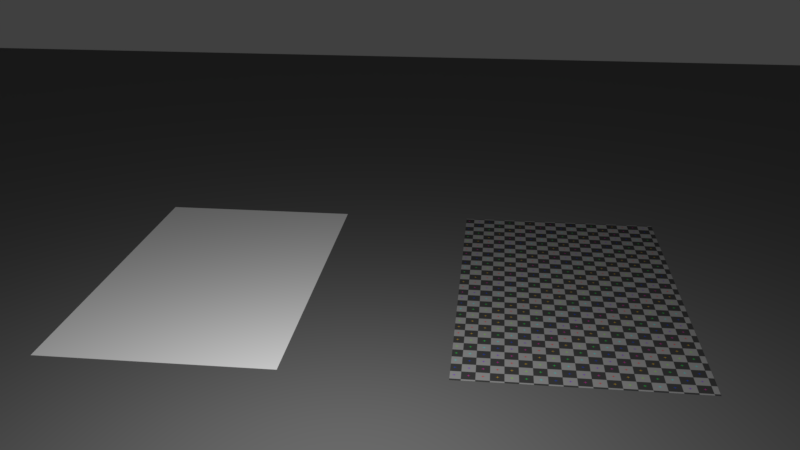 # Source: card.blend  (saved by Blender 2.77.0; exported with 4.5.12 LTS)
import bpy
from mathutils import Matrix  # noqa: F401  (used for matrix-valued properties, if any)

bpy.ops.wm.read_factory_settings(use_empty=True)
scene = bpy.context.scene
scene.name = 'Scene'

# ---- collections
col_collection_1 = bpy.data.collections.new('Collection 1'); scene.collection.children.link(col_collection_1)
col_collection_2 = bpy.data.collections.new('Collection 2'); scene.collection.children.link(col_collection_2)

# ---- images (referenced by path relative to the original .blend; pixels are not part of the script)
import os
ASSET_DIR = os.environ.get("B2B_ASSET_DIR", "")  # directory of the original .blend (textures are referenced by path, not embedded)
HERE = os.path.dirname(os.path.abspath(__file__))  # packed textures are extracted next to this script under _unpacked/

def load_image(name, relpath, width, height, colorspace="sRGB"):
    """Load a texture the original file referenced (path relative to the .blend, or extracted next to this script)."""
    p = next((c for c in (os.path.join(HERE, relpath), os.path.join(ASSET_DIR, relpath)) if relpath and os.path.exists(c)), "")
    if p:
        img = bpy.data.images.load(p, check_existing=True)
        img.name = name
    else:  # same state as the original file: an image datablock whose file is absent (Cycles renders it pink)
        img = bpy.data.images.new(name, width, height)
        img.source = "FILE"
        img.filepath = "//" + (relpath or name)
    img.colorspace_settings.name = colorspace
    return img
img_face = load_image('Face', '_unpacked/.7d1bcd71.png', 1024, 1024, 'sRGB')
img_back = load_image('Back', '_unpacked/Back.25c41f79.png', 1024, 1024, 'sRGB')

# ---- materials (node trees are filled in below, after node groups)
mat_face_side = bpy.data.materials.new('Face_side')
mat_face_side.alpha_threshold = 0.0
mat_face_side.roughness = 0.5
mat_back_side = bpy.data.materials.new('Back_side')
mat_back_side.alpha_threshold = 0.0
mat_back_side.diffuse_color = (0.07044, 0.08306, 0.1789, 1.0)
mat_back_side.roughness = 0.5
mat_table = bpy.data.materials.new('table')
mat_table.alpha_threshold = 0.0
mat_table.roughness = 0.5

# ---- material node trees
mat_face_side.use_nodes = True; mat_face_side.node_tree.nodes.clear()
_N = mat_face_side.node_tree.nodes; _L = mat_face_side.node_tree.links
n0 = _N.new('ShaderNodeOutputMaterial'); n0.name = 'Material Output'; n0.location = (300, 300)
n1 = _N.new('ShaderNodeBsdfDiffuse'); n1.name = 'Diffuse BSDF'; n1.location = (10, 300)
n2 = _N.new('ShaderNodeTexImage'); n2.name = 'Image Texture'; n2.location = (-247, 313)
n2.width = 140
n2.image = img_face
_L.new(n1.outputs[0], n0.inputs[0])
_L.new(n2.outputs[0], n1.inputs[0])
n0.is_active_output = True
mat_back_side.use_nodes = True; mat_back_side.node_tree.nodes.clear()
_N = mat_back_side.node_tree.nodes; _L = mat_back_side.node_tree.links
n0 = _N.new('ShaderNodeOutputMaterial'); n0.name = 'Material Output'; n0.location = (300, 300)
n1 = _N.new('ShaderNodeBsdfDiffuse'); n1.name = 'Diffuse BSDF'; n1.location = (10, 300)
n2 = _N.new('ShaderNodeTexImage'); n2.name = 'Image Texture'; n2.location = (-234, 309)
n2.width = 140
n2.image = img_back
_L.new(n1.outputs[0], n0.inputs[0])
_L.new(n2.outputs[0], n1.inputs[0])
n0.is_active_output = True
mat_table.use_nodes = True; mat_table.node_tree.nodes.clear()
_N = mat_table.node_tree.nodes; _L = mat_table.node_tree.links
n0 = _N.new('ShaderNodeOutputMaterial'); n0.name = 'Material Output'; n0.location = (300, 300)
n1 = _N.new('ShaderNodeBsdfDiffuse'); n1.name = 'Diffuse BSDF'; n1.location = (-200, 345)
n1.inputs[0].default_value = (0.1523, 0.1523, 0.1523, 1.0)
n2 = _N.new('ShaderNodeMixShader'); n2.name = 'Mix Shader'; n2.location = (32, 284)
n3 = _N.new('ShaderNodeLayerWeight'); n3.name = 'Layer Weight'; n3.location = (-213, 483)
n4 = _N.new('ShaderNodeBsdfAnisotropic'); n4.name = 'Glossy BSDF'; n4.location = (-202, 215)
n4.distribution = 'GGX'
n4.inputs[0].default_value = (0.1995, 0.1995, 0.1995, 1.0)
n4.inputs[1].default_value = 0.2236
_L.new(n2.outputs[0], n0.inputs[0])
_L.new(n1.outputs[0], n2.inputs[1])
_L.new(n4.outputs[0], n2.inputs[2])
_L.new(n3.outputs[0], n2.inputs[0])
n0.is_active_output = True

# ---- world
world_world = bpy.data.worlds.new('World'); scene.world = world_world
world_world.color = (0.05088, 0.05088, 0.05088)
world_world.use_sun_shadow = False
world_world.sun_shadow_jitter_overblur = 0.0
world_world.cycles.sampling_method = 'MANUAL'

# ---- cameras
cam_camera = bpy.data.cameras.new('Camera')
cam_camera.clip_end = 100.0
cam_camera.lens = 35.0
cam_camera.sensor_width = 32.0
cam_camera.sensor_height = 18.0
cam_camera.ortho_scale = 7.314
cam_camera.dof.focus_distance = 0.0

# ---- lights
light_lamp = bpy.data.lights.new('Lamp', 'POINT')
light_lamp.transmission_factor = 0.0
light_lamp.cutoff_distance = 30.0
light_lamp.energy = 100.0
light_lamp.shadow_buffer_clip_start = 1.001
light_lamp.shadow_soft_size = 0.1
light_lamp.shadow_maximum_resolution = 0.006
light_lamp.use_absolute_resolution = True

# ---- meshes
me_plane_003 = bpy.data.meshes.new('Plane.003')
me_plane_003.from_pydata([(0.0, 7.451e-08, 1.5), (0.0, 5.215e-08, 1.25), (0.3, 7.451e-08, 1.5), (0.0, 9.686e-08, 1.75), (-0.3, 7.451e-08, 1.5), (-0.3, 5.215e-08, 1.25), (0.3, 5.215e-08, 1.25), (0.3, 9.686e-08, 1.75), (-0.3, 9.686e-08, 1.75), (0.0, -1.49e-08, 0.5), (0.0, -3.725e-08, 0.25), (0.3, -1.49e-08, 0.5), (0.0, 7.451e-09, 0.75), (-0.3, -1.49e-08, 0.5), (-0.3, -3.725e-08, 0.25), (0.3, -3.725e-08, 0.25), (0.3, 7.451e-09, 0.75), (-0.3, 7.451e-09, 0.75), (0.0, 0.001, 1.5), (0.0, 0.001, 1.75), (0.3, 0.001, 1.5), (0.0, 0.001, 1.25), (-0.3, 0.001, 1.5), (-0.3, 0.001, 1.75), (0.3, 0.001, 1.75), (0.3, 0.001, 1.25), (-0.3, 0.001, 1.25), (0.0, 0.001, 0.5), (0.0, 0.001, 0.75), (0.3, 0.001, 0.5), (0.0, 0.001, 0.25), (-0.3, 0.001, 0.5), (-0.3, 0.001, 0.75), (0.3, 0.001, 0.75), (0.3, 0.001, 0.25), (-0.3, 0.001, 0.25), (-0.6, 7.451e-09, 0.75), (-0.6, -1.49e-08, 0.5), (-0.6, -3.725e-08, 0.25), (-0.3, -5.96e-08, 0.0), (0.0, -5.96e-08, 0.0), (0.3, -5.96e-08, 0.0), (0.6, 5.215e-08, 1.25), (0.6, 7.451e-08, 1.5), (0.6, 9.686e-08, 1.75), (0.3, 1.192e-07, 2.0), (0.0, 1.192e-07, 2.0), (-0.3, 1.192e-07, 2.0), (-0.6, 9.686e-08, 1.75), (-0.6, 7.451e-08, 1.5), (-0.6, 5.215e-08, 1.25), (0.6, -3.725e-08, 0.25), (0.6, -1.49e-08, 0.5), (0.6, 7.451e-09, 0.75), (0.3, 2.98e-08, 1.0), (0.0, 2.98e-08, 1.0), (-0.3, 2.98e-08, 1.0), (-0.6, 0.001, 0.75), (-0.6, 0.001, 0.5), (-0.6, 0.001, 0.25), (-0.3, 0.0009999, 0.0), (0.0, 0.0009999, 0.0), (0.3, 0.0009999, 0.0), (0.6, 0.001, 1.25), (0.6, 0.001, 1.5), (0.6, 0.001, 1.75), (0.3, 0.001, 2.0), (0.0, 0.001, 2.0), (-0.3, 0.001, 2.0), (-0.6, 0.001, 1.75), (-0.6, 0.001, 1.5), (-0.6, 0.001, 1.25), (0.6, 0.001, 0.25), (0.6, 0.001, 0.5), (0.6, 0.001, 0.75), (0.3, 0.001, 1.0), (0.0, 0.001, 1.0), (-0.3, 0.001, 1.0), (-0.6, -5.96e-08, 0.0), (0.6, -5.96e-08, 0.0), (-0.6, 1.192e-07, 2.0), (0.6, 1.192e-07, 2.0), (-0.6, 2.98e-08, 1.0), (0.6, 2.98e-08, 1.0), (-0.6, 0.0009999, 0.0), (0.6, 0.0009999, 0.0), (-0.6, 0.001, 2.0), (0.6, 0.001, 2.0), (-0.6, 0.001, 1.0), (0.6, 0.001, 1.0)], [], [(0, 4, 5, 1), (1, 5, 56, 55), (4, 49, 50, 5), (5, 50, 82, 56), (0, 1, 6, 2), (2, 6, 42, 43), (1, 55, 54, 6), (6, 54, 83, 42), (0, 2, 7, 3), (3, 7, 45, 46), (2, 43, 44, 7), (7, 44, 81, 45), (0, 3, 8, 4), (4, 8, 48, 49), (3, 46, 47, 8), (8, 47, 80, 48), (9, 13, 14, 10), (10, 14, 39, 40), (13, 37, 38, 14), (14, 38, 78, 39), (9, 10, 15, 11), (11, 15, 51, 52), (10, 40, 41, 15), (15, 41, 79, 51), (9, 11, 16, 12), (12, 16, 54, 55), (11, 52, 53, 16), (16, 53, 83, 54), (9, 12, 17, 13), (13, 17, 36, 37), (12, 55, 56, 17), (17, 56, 82, 36), (18, 22, 23, 19), (19, 23, 68, 67), (22, 70, 69, 23), (23, 69, 86, 68), (18, 19, 24, 20), (20, 24, 65, 64), (19, 67, 66, 24), (24, 66, 87, 65), (18, 20, 25, 21), (21, 25, 75, 76), (20, 64, 63, 25), (25, 63, 89, 75), (18, 21, 26, 22), (22, 26, 71, 70), (21, 76, 77, 26), (26, 77, 88, 71), (27, 31, 32, 28), (28, 32, 77, 76), (31, 58, 57, 32), (32, 57, 88, 77), (27, 28, 33, 29), (29, 33, 74, 73), (28, 76, 75, 33), (33, 75, 89, 74), (27, 29, 34, 30), (30, 34, 62, 61), (29, 73, 72, 34), (34, 72, 85, 62), (27, 30, 35, 31), (31, 35, 59, 58), (30, 61, 60, 35), (35, 60, 84, 59), (39, 60, 61, 40), (82, 88, 57, 36), (37, 58, 59, 38), (41, 62, 85, 79), (42, 63, 64, 43), (78, 84, 60, 39), (40, 61, 62, 41), (44, 65, 87, 81), (45, 66, 67, 46), (83, 89, 63, 42), (43, 64, 65, 44), (47, 68, 86, 80), (48, 69, 70, 49), (81, 87, 66, 45), (46, 67, 68, 47), (50, 71, 88, 82), (51, 72, 73, 52), (80, 86, 69, 48), (49, 70, 71, 50), (53, 74, 89, 83), (79, 85, 72, 51), (52, 73, 74, 53), (36, 57, 58, 37), (38, 59, 84, 78)])
me_plane_003.polygons.foreach_set('use_smooth', [True] * 88)
me_plane_003.polygons.foreach_set('material_index', [0, 0, 0, 0, 0, 0, 0, 0, 0, 0, 0, 0, 0, 0, 0, 0, 0, 0, 0, 0, 0, 0, 0, 0, 0, 0, 0, 0, 0, 0, 0, 0, 1, 1, 1, 1, 1, 1, 1, 1, 1, 1, 1, 1, 1, 1, 1, 1, 1, 1, 1, 1, 1, 1, 1, 1, 1, 1, 1, 1, 1, 1, 1, 1, 0, 0, 0, 0, 0, 0, 0, 0, 0, 0, 0, 0, 0, 0, 0, 0, 0, 0, 0, 0, 0, 0, 0, 0])
_uv = me_plane_003.uv_layers.new(name='UVMap')
_uv.uv.foreach_set('vector', [0.5096, 0.2623, 0.3674, 0.2623, 0.3674, 0.3808, 0.5096, 0.3808, 0.5096, 0.3808, 0.3674, 0.3808, 0.3674, 0.4993, 0.5096, 0.4993, 0.3674, 0.2623, 0.2253, 0.2623, 0.2253, 0.3808, 0.3674, 0.3808, 0.3674, 0.3808, 0.2253, 0.3808, 0.2253, 0.4993, 0.3674, 0.4993, 0.5096, 0.2623, 0.5096, 0.3808, 0.6518, 0.3808, 0.6518, 0.2623, 0.6518, 0.2623, 0.6518, 0.3808, 0.794, 0.3808, 0.794, 0.2623, 0.5096, 0.3808, 0.5096, 0.4993, 0.6518, 0.4993, 0.6518, 0.3808, 0.6518, 0.3808, 0.6518, 0.4993, 0.794, 0.4993, 0.794, 0.3808, 0.5096, 0.2623, 0.6518, 0.2623, 0.6518, 0.1439, 0.5096, 0.1439, 0.5096, 0.1439, 0.6518, 0.1439, 0.6518, 0.02537, 0.5096, 0.02537, 0.6518, 0.2623, 0.794, 0.2623, 0.794, 0.1439, 0.6518, 0.1439, 0.6518, 0.1439, 0.794, 0.1439, 0.794, 0.02537, 0.6518, 0.02537, 0.5096, 0.2623, 0.5096, 0.1439, 0.3674, 0.1439, 0.3674, 0.2623, 0.3674, 0.2623, 0.3674, 0.1439, 0.2253, 0.1439, 0.2253, 0.2623, 0.5096, 0.1439, 0.5096, 0.02537, 0.3674, 0.02537, 0.3674, 0.1439, 0.3674, 0.1439, 0.3674, 0.02537, 0.2253, 0.02537, 0.2253, 0.1439, 0.5096, 0.7363, 0.3674, 0.7363, 0.3674, 0.8547, 0.5096, 0.8547, 0.5096, 0.8547, 0.3674, 0.8547, 0.3674, 0.9732, 0.5096, 0.9732, 0.3674, 0.7363, 0.2253, 0.7363, 0.2253, 0.8547, 0.3674, 0.8547, 0.3674, 0.8547, 0.2253, 0.8547, 0.2253, 0.9732, 0.3674, 0.9732, 0.5096, 0.7363, 0.5096, 0.8547, 0.6518, 0.8547, 0.6518, 0.7363, 0.6518, 0.7363, 0.6518, 0.8547, 0.794, 0.8547, 0.794, 0.7363, 0.5096, 0.8547, 0.5096, 0.9732, 0.6518, 0.9732, 0.6518, 0.8547, 0.6518, 0.8547, 0.6518, 0.9732, 0.794, 0.9732, 0.794, 0.8547, 0.5096, 0.7363, 0.6518, 0.7363, 0.6518, 0.6178, 0.5096, 0.6178, 0.5096, 0.6178, 0.6518, 0.6178, 0.6518, 0.4993, 0.5096, 0.4993, 0.6518, 0.7363, 0.794, 0.7363, 0.794, 0.6178, 0.6518, 0.6178, 0.6518, 0.6178, 0.794, 0.6178, 0.794, 0.4993, 0.6518, 0.4993, 0.5096, 0.7363, 0.5096, 0.6178, 0.3674, 0.6178, 0.3674, 0.7363, 0.3674, 0.7363, 0.3674, 0.6178, 0.2253, 0.6178, 0.2253, 0.7363, 0.5096, 0.6178, 0.5096, 0.4993, 0.3674, 0.4993, 0.3674, 0.6178, 0.3674, 0.6178, 0.3674, 0.4993, 0.2253, 0.4993, 0.2253, 0.6178, 0.5096, 0.2623, 0.3674, 0.2623, 0.3674, 0.1439, 0.5096, 0.1439, 0.5096, 0.1439, 0.3674, 0.1439, 0.3674, 0.02537, 0.5096, 0.02537, 0.3674, 0.2623, 0.2253, 0.2623, 0.2253, 0.1439, 0.3674, 0.1439, 0.3674, 0.1439, 0.2253, 0.1439, 0.2253, 0.02537, 0.3674, 0.02537, 0.5096, 0.2623, 0.5096, 0.1439, 0.6518, 0.1439, 0.6518, 0.2623, 0.6518, 0.2623, 0.6518, 0.1439, 0.794, 0.1439, 0.794, 0.2623, 0.5096, 0.1439, 0.5096, 0.02537, 0.6518, 0.02537, 0.6518, 0.1439, 0.6518, 0.1439, 0.6518, 0.02537, 0.794, 0.02537, 0.794, 0.1439, 0.5096, 0.2623, 0.6518, 0.2623, 0.6518, 0.3808, 0.5096, 0.3808, 0.5096, 0.3808, 0.6518, 0.3808, 0.6518, 0.4993, 0.5096, 0.4993, 0.6518, 0.2623, 0.794, 0.2623, 0.794, 0.3808, 0.6518, 0.3808, 0.6518, 0.3808, 0.794, 0.3808, 0.794, 0.4993, 0.6518, 0.4993, 0.5096, 0.2623, 0.5096, 0.3808, 0.3674, 0.3808, 0.3674, 0.2623, 0.3674, 0.2623, 0.3674, 0.3808, 0.2253, 0.3808, 0.2253, 0.2623, 0.5096, 0.3808, 0.5096, 0.4993, 0.3674, 0.4993, 0.3674, 0.3808, 0.3674, 0.3808, 0.3674, 0.4993, 0.2253, 0.4993, 0.2253, 0.3808, 0.5096, 0.7363, 0.3674, 0.7363, 0.3674, 0.6178, 0.5096, 0.6178, 0.5096, 0.6178, 0.3674, 0.6178, 0.3674, 0.4993, 0.5096, 0.4993, 0.3674, 0.7363, 0.2253, 0.7363, 0.2253, 0.6178, 0.3674, 0.6178, 0.3674, 0.6178, 0.2253, 0.6178, 0.2253, 0.4993, 0.3674, 0.4993, 0.5096, 0.7363, 0.5096, 0.6178, 0.6518, 0.6178, 0.6518, 0.7363, 0.6518, 0.7363, 0.6518, 0.6178, 0.794, 0.6178, 0.794, 0.7363, 0.5096, 0.6178, 0.5096, 0.4993, 0.6518, 0.4993, 0.6518, 0.6178, 0.6518, 0.6178, 0.6518, 0.4993, 0.794, 0.4993, 0.794, 0.6178, 0.5096, 0.7363, 0.6518, 0.7363, 0.6518, 0.8547, 0.5096, 0.8547, 0.5096, 0.8547, 0.6518, 0.8547, 0.6518, 0.9732, 0.5096, 0.9732, 0.6518, 0.7363, 0.794, 0.7363, 0.794, 0.8547, 0.6518, 0.8547, 0.6518, 0.8547, 0.794, 0.8547, 0.794, 0.9732, 0.6518, 0.9732, 0.5096, 0.7363, 0.5096, 0.8547, 0.3674, 0.8547, 0.3674, 0.7363, 0.3674, 0.7363, 0.3674, 0.8547, 0.2253, 0.8547, 0.2253, 0.7363, 0.5096, 0.8547, 0.5096, 0.9732, 0.3674, 0.9732, 0.3674, 0.8547, 0.3674, 0.8547, 0.3674, 0.9732, 0.2253, 0.9732, 0.2253, 0.8547, 0.3674, 0.9732, 0.3674, 0.9732, 0.5096, 0.9732, 0.5096, 0.9732, 0.2253, 0.4993, 0.2253, 0.4993, 0.2253, 0.6178, 0.2253, 0.6178, 0.2253, 0.7363, 0.2253, 0.7363, 0.2253, 0.8547, 0.2253, 0.8547, 0.6518, 0.9732, 0.6518, 0.9732, 0.794, 0.9732, 0.794, 0.9732, 0.794, 0.3808, 0.794, 0.3808, 0.794, 0.2623, 0.794, 0.2623, 0.2253, 0.9732, 0.2253, 0.9732, 0.3674, 0.9732, 0.3674, 0.9732, 0.5096, 0.9732, 0.5096, 0.9732, 0.6518, 0.9732, 0.6518, 0.9732, 0.794, 0.1439, 0.794, 0.1439, 0.794, 0.02537, 0.794, 0.02537, 0.6518, 0.02537, 0.6518, 0.02537, 0.5096, 0.02537, 0.5096, 0.02537, 0.794, 0.4993, 0.794, 0.4993, 0.794, 0.3808, 0.794, 0.3808, 0.794, 0.2623, 0.794, 0.2623, 0.794, 0.1439, 0.794, 0.1439, 0.3674, 0.02537, 0.3674, 0.02537, 0.2253, 0.02537, 0.2253, 0.02537, 0.2253, 0.1439, 0.2253, 0.1439, 0.2253, 0.2623, 0.2253, 0.2623, 0.794, 0.02537, 0.794, 0.02537, 0.6518, 0.02537, 0.6518, 0.02537, 0.5096, 0.02537, 0.5096, 0.02537, 0.3674, 0.02537, 0.3674, 0.02537, 0.2253, 0.3808, 0.2253, 0.3808, 0.2253, 0.4993, 0.2253, 0.4993, 0.794, 0.8547, 0.794, 0.8547, 0.794, 0.7363, 0.794, 0.7363, 0.2253, 0.02537, 0.2253, 0.02537, 0.2253, 0.1439, 0.2253, 0.1439, 0.2253, 0.2623, 0.2253, 0.2623, 0.2253, 0.3808, 0.2253, 0.3808, 0.794, 0.6178, 0.794, 0.6178, 0.794, 0.4993, 0.794, 0.4993, 0.794, 0.9732, 0.794, 0.9732, 0.794, 0.8547, 0.794, 0.8547, 0.794, 0.7363, 0.794, 0.7363, 0.794, 0.6178, 0.794, 0.6178, 0.2253, 0.6178, 0.2253, 0.6178, 0.2253, 0.7363, 0.2253, 0.7363, 0.2253, 0.8547, 0.2253, 0.8547, 0.2253, 0.9732, 0.2253, 0.9732])
me_plane_003.materials.append(mat_face_side)
me_plane_003.materials.append(mat_back_side)
me_plane_003.use_remesh_preserve_volume = False
me_plane_003.use_remesh_preserve_attributes = False
me_plane_003.use_mirror_vertex_groups = False
me_plane_003.update()
me_plane_002 = bpy.data.meshes.new('Plane.002')
me_plane_002.from_pydata([(-1.0, -1.0, 0.0), (1.0, -1.0, 0.0), (-1.0, 1.0, 0.0), (1.0, 1.0, 0.0)], [], [(0, 1, 3, 2)])
me_plane_002.materials.append(mat_table)
me_plane_002.use_remesh_preserve_volume = False
me_plane_002.use_remesh_preserve_attributes = False
me_plane_002.use_mirror_vertex_groups = False
me_plane_002.update()
me_plane = bpy.data.meshes.new('Plane')
me_plane.from_pydata([(-0.6, -5.96e-08, 0.0), (0.6, -5.96e-08, 0.0), (-0.6, 1.192e-07, 2.0), (0.6, 1.192e-07, 2.0), (-0.6, 2.98e-08, 1.0), (0.6, 2.98e-08, 1.0)], [], [(4, 5, 3, 2), (0, 1, 5, 4)])
me_plane.polygons.foreach_set('use_smooth', [True] * 2)
me_plane.use_remesh_preserve_volume = False
me_plane.use_remesh_preserve_attributes = False
me_plane.use_mirror_vertex_groups = False
me_plane.update()
arm_armature_002 = bpy.data.armatures.new('Armature.002')  # bones are not reproduced
arm_armature = bpy.data.armatures.new('Armature')  # bones are not reproduced

# ---- objects
ob_card_with_modifiers_applied = bpy.data.objects.new('Card_with_modifiers_applied', me_plane_003)
ob_plane_002 = bpy.data.objects.new('Plane.002', me_plane_002)
ob_card_with_modifiers = bpy.data.objects.new('Card_with_modifiers', me_plane)
ob_lamp = bpy.data.objects.new('Lamp', light_lamp)
ob_camera = bpy.data.objects.new('Camera', cam_camera)
ob_armature_001 = bpy.data.objects.new('Armature.001', arm_armature_002)
ob_armature = bpy.data.objects.new('Armature', arm_armature)

# ---- transforms, parenting, visibility, modifiers, constraints
ob_card_with_modifiers_applied.parent = ob_armature_001
ob_card_with_modifiers_applied.location = (0.0, 0.0, 0.0)
ob_card_with_modifiers_applied.show_name = True
ob_card_with_modifiers_applied.lineart.crease_threshold = 0.0
_vg = ob_card_with_modifiers_applied.vertex_groups.new(name='Bone')
for _i, _w in zip([0, 1, 2, 3, 4, 5, 6, 7, 8, 9, 10, 11, 12, 13, 14, 15, 16, 17, 18, 19, 20, 21, 22, 23, 24, 25, 26, 27, 28, 29, 30, 31, 32, 33, 34, 35, 36, 37, 38, 39, 40, 41, 42, 43, 44, 48, 49, 50, 51, 52, 53, 54, 55, 56, 57, 58, 59, 60, 61, 62, 63, 64, 65, 69, 70, 71, 72, 73, 74, 75, 76, 77, 78, 79, 82, 83, 84, 85, 88, 89], [0.5, 0.75, 0.5, 0.25, 0.5, 0.75, 0.75, 0.25, 0.25, 1.0, 1.0, 1.0, 1.0, 1.0, 1.0, 1.0, 1.0, 1.0, 0.5, 0.25, 0.5, 0.75, 0.5, 0.25, 0.25, 0.75, 0.75, 1.0, 1.0, 1.0, 1.0, 1.0, 1.0, 1.0, 1.0, 1.0, 1.0, 1.0, 1.0, 1.0, 1.0, 1.0, 0.75, 0.5, 0.25, 0.25, 0.5, 0.75, 1.0, 1.0, 1.0, 1.0, 1.0, 1.0, 1.0, 1.0, 1.0, 1.0, 1.0, 1.0, 0.75, 0.5, 0.25, 0.25, 0.5, 0.75, 1.0, 1.0, 1.0, 1.0, 1.0, 1.0, 1.0, 1.0, 1.0, 1.0, 1.0, 1.0, 1.0, 1.0]): _vg.add([_i], _w, 'REPLACE')
_vg = ob_card_with_modifiers_applied.vertex_groups.new(name='Bone.001')
for _i, _w in zip([0, 1, 2, 3, 4, 5, 6, 7, 8, 18, 19, 20, 21, 22, 23, 24, 25, 26, 42, 43, 44, 45, 46, 47, 48, 49, 50, 63, 64, 65, 66, 67, 68, 69, 70, 71, 80, 81, 86, 87], [0.5, 0.25, 0.5, 0.75, 0.5, 0.25, 0.25, 0.75, 0.75, 0.5, 0.75, 0.5, 0.25, 0.5, 0.75, 0.75, 0.25, 0.25, 0.25, 0.5, 0.75, 1.0, 1.0, 1.0, 0.75, 0.5, 0.25, 0.25, 0.5, 0.75, 1.0, 1.0, 1.0, 0.75, 0.5, 0.25, 1.0, 1.0, 1.0, 1.0]): _vg.add([_i], _w, 'REPLACE')
_m = ob_card_with_modifiers_applied.modifiers.new('EdgeSplit', 'EDGE_SPLIT')
_m = ob_card_with_modifiers_applied.modifiers.new('Armature', 'ARMATURE')
_m.object = ob_armature_001
ob_plane_002.location = (0.0, 0.0, 0.0)
ob_plane_002.scale = (5.429, 5.429, 5.429)
ob_plane_002.lineart.crease_threshold = 0.0
ob_card_with_modifiers.parent = ob_armature
ob_card_with_modifiers.location = (0.0, 0.0, 0.0)
ob_card_with_modifiers.show_name = True
ob_card_with_modifiers.lineart.crease_threshold = 0.0
_vg = ob_card_with_modifiers.vertex_groups.new(name='Bone')
_vg.add([0, 1, 4, 5], 1.0, 'REPLACE')
_vg = ob_card_with_modifiers.vertex_groups.new(name='Bone.001')
_vg.add([2, 3], 1.0, 'REPLACE')
_m = ob_card_with_modifiers.modifiers.new('Solidify', 'SOLIDIFY')
_m.thickness = 0.001
_m.nonmanifold_thickness_mode = 'FIXED'
_m.nonmanifold_merge_threshold = 0.0003
_m = ob_card_with_modifiers.modifiers.new('Subsurf', 'SUBSURF')
_m.uv_smooth = 'PRESERVE_CORNERS'
_m.subdivision_type = 'SIMPLE'
_m.levels = 2
_m.render_levels = 3
_m.show_only_control_edges = False
_m = ob_card_with_modifiers.modifiers.new('EdgeSplit', 'EDGE_SPLIT')
_m = ob_card_with_modifiers.modifiers.new('Armature', 'ARMATURE')
_m.object = ob_armature
ob_lamp.location = (1.046, -2.845, 1.547)
ob_lamp.rotation_euler = (0.6503, 0.05522, 1.866)
ob_lamp.lock_rotations_4d = False
ob_lamp.empty_display_type = 'ARROWS'
ob_lamp.color = (0.0, 0.0, 0.0, 0.0)
ob_lamp.lineart.crease_threshold = 0.0
ob_camera.location = (1.555, -5.427, 2.142)
ob_camera.rotation_euler = (1.187, 1.765e-07, 0.1103)
ob_camera.lock_rotations_4d = False
ob_camera.empty_display_type = 'ARROWS'
ob_camera.color = (0.0, 0.0, 0.0, 0.0)
ob_camera.display_type = 'WIRE'
ob_camera.lineart.crease_threshold = 0.0
ob_armature_001.location = (2.0, 0.0, 0.0)
ob_armature_001.rotation_euler = (1.571, -0.0, 0.0)
ob_armature_001.lineart.crease_threshold = 0.0
ob_armature.location = (0.0, 0.0, 0.0)
ob_armature.rotation_euler = (1.571, -0.0, 0.0)
ob_armature.lineart.crease_threshold = 0.0

# ---- collection membership
col_collection_1.objects.link(ob_card_with_modifiers_applied)
col_collection_1.objects.link(ob_plane_002)
col_collection_1.objects.link(ob_card_with_modifiers)
col_collection_1.objects.link(ob_lamp)
col_collection_1.objects.link(ob_camera)
col_collection_2.objects.link(ob_armature_001)
col_collection_2.objects.link(ob_armature)

# ---- scene / render settings (as saved in the file)
scene.camera = ob_camera
scene.frame_start = 1; scene.frame_end = 50; scene.frame_set(19)
scene.render.engine = 'CYCLES'
scene.render.resolution_percentage = 50
scene.render.dither_intensity = 0.0
scene.cycles.use_denoising = False
scene.cycles.samples = 128
scene.cycles.sampling_pattern = 'TABULATED_SOBOL'
scene.cycles.light_sampling_threshold = 0.0
scene.cycles.use_adaptive_sampling = False
scene.cycles.use_light_tree = False
scene.cycles.blur_glossy = 0.0
scene.cycles.sample_clamp_indirect = 0.0
scene.view_settings.view_transform = 'Standard'
bpy.context.view_layer.update()
